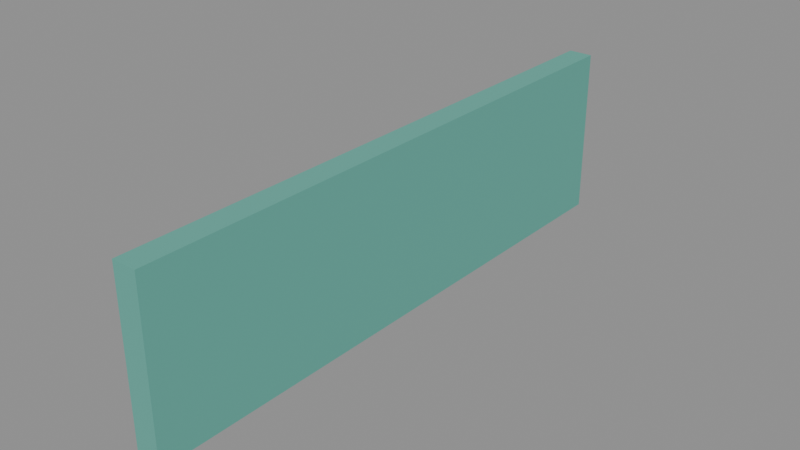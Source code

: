 # Source: placa_corredor.blend  (saved by Blender 5.3.31; exported with 4.5.12 LTS)
import bpy
from mathutils import Matrix  # noqa: F401  (used for matrix-valued properties, if any)

bpy.ops.wm.read_factory_settings(use_empty=True)
scene = bpy.context.scene
scene.name = 'Scene'

# ---- collections
col_atacarejo = bpy.data.collections.new('Atacarejo'); scene.collection.children.link(col_atacarejo)

# ---- materials (node trees are filled in below, after node groups)
mat_placacorredor = bpy.data.materials.new('PlacaCorredor')
mat_placacorredor.diffuse_color = (0.1176, 0.4157, 0.3451, 1.0)

# ---- material node trees
mat_placacorredor.use_nodes = True; mat_placacorredor.node_tree.nodes.clear()
_N = mat_placacorredor.node_tree.nodes; _L = mat_placacorredor.node_tree.links
n0 = _N.new('ShaderNodeBsdfPrincipled'); n0.name = 'Principled BSDF'; n0.location = (-200, 100)
n0.inputs[0].default_value = (0.1176, 0.4157, 0.3451, 1.0)
n0.inputs[2].default_value = 0.9
n0.inputs[10].default_value = 0.005
n1 = _N.new('ShaderNodeOutputMaterial'); n1.name = 'Material Output'; n1.location = (200, 100)
_L.new(n0.outputs[0], n1.inputs[0])
n1.is_active_output = True

# ---- meshes
me_placa_corredor = bpy.data.meshes.new('placa_corredor')
me_placa_corredor.from_pydata([(-0.01, -0.6, -0.175), (-0.01, -0.6, 0.175), (-0.01, 0.6, -0.175), (-0.01, 0.6, 0.175), (0.025, -0.6, -0.175), (0.025, -0.6, 0.175), (0.025, 0.6, -0.175), (0.025, 0.6, 0.175), (-0.025, -0.6, -0.175), (-0.025, -0.6, -0.12), (-0.025, 0.6, -0.175), (-0.025, 0.6, -0.12), (-0.01, -0.6, -0.175), (-0.01, -0.6, -0.12), (-0.01, 0.6, -0.175), (-0.01, 0.6, -0.12), (-0.025, -0.6, 0.12), (-0.025, -0.6, 0.175), (-0.025, 0.6, 0.12), (-0.025, 0.6, 0.175), (-0.01, -0.6, 0.12), (-0.01, -0.6, 0.175), (-0.01, 0.6, 0.12), (-0.01, 0.6, 0.175), (-0.025, 0.48, -0.12), (-0.025, 0.48, 0.12), (-0.025, 0.6, -0.12), (-0.025, 0.6, 0.12), (-0.01, 0.48, -0.12), (-0.01, 0.48, 0.12), (-0.01, 0.6, -0.12), (-0.01, 0.6, 0.12), (-0.025, -0.6, -0.12), (-0.025, -0.6, 0.12), (-0.025, -0.48, -0.12), (-0.025, -0.48, 0.12), (-0.01, -0.6, -0.12), (-0.01, -0.6, 0.12), (-0.01, -0.48, -0.12), (-0.01, -0.48, 0.12), (-0.02, -0.46, -0.1), (-0.02, -0.46, 0.1), (-0.02, 0.46, -0.1), (-0.02, 0.46, 0.1), (-0.01, -0.46, -0.1), (-0.01, -0.46, 0.1), (-0.01, 0.46, -0.1), (-0.01, 0.46, 0.1)], [], [(0, 1, 3, 2), (2, 3, 7, 6), (6, 7, 5, 4), (4, 5, 1, 0), (2, 6, 4, 0), (7, 3, 1, 5), (8, 9, 11, 10), (10, 11, 15, 14), (14, 15, 13, 12), (12, 13, 9, 8), (10, 14, 12, 8), (15, 11, 9, 13), (16, 17, 19, 18), (18, 19, 23, 22), (22, 23, 21, 20), (20, 21, 17, 16), (18, 22, 20, 16), (23, 19, 17, 21), (24, 25, 27, 26), (26, 27, 31, 30), (30, 31, 29, 28), (28, 29, 25, 24), (26, 30, 28, 24), (31, 27, 25, 29), (32, 33, 35, 34), (34, 35, 39, 38), (38, 39, 37, 36), (36, 37, 33, 32), (34, 38, 36, 32), (39, 35, 33, 37), (40, 41, 43, 42), (42, 43, 47, 46), (46, 47, 45, 44), (44, 45, 41, 40), (42, 46, 44, 40), (47, 43, 41, 45)])
me_placa_corredor.materials.append(mat_placacorredor)
me_placa_corredor.update()

# ---- objects
ob_placa_corredor = bpy.data.objects.new('placa_corredor', me_placa_corredor)

# ---- transforms, parenting, visibility, modifiers, constraints
ob_placa_corredor.location = (0.0, 0.0, 0.0)

# ---- collection membership
col_atacarejo.objects.link(ob_placa_corredor)

# ---- scene / render settings (as saved in the file)
scene.frame_start = 1; scene.frame_end = 250; scene.frame_set(1)
scene.render.engine = 'BLENDER_EEVEE_NEXT'
scene.render.bake_bias = 0.0
scene.render.bake_samples = 0
scene.render.compositor_device = 'GPU'
scene.eevee.use_volume_custom_range = False
scene.eevee.fast_gi_thickness_near = 0.1
scene.eevee.fast_gi_thickness_far = 0.0
scene.eevee.ray_tracing_options.screen_trace_thickness = 0.1
bpy.context.view_layer.update()

# ---- added for rendering (the .blend has no active camera and no usable light): camera, sun + grey world if the file has none
cam_auto = bpy.data.cameras.new('AutoCamera')
cam_auto.lens = 50.0
cam_auto.sensor_width = 36.0
cam_auto.clip_end = 1000.0
ob_auto_camera = bpy.data.objects.new('AutoCamera', cam_auto)
scene.collection.objects.link(ob_auto_camera)
ob_auto_camera.location = (1.15746, -1.38895, 0.925964)
ob_auto_camera.rotation_euler = (1.09748, -7.21219e-08, 0.694738)
scene.camera = ob_auto_camera
light_auto_sun = bpy.data.lights.new('AutoSun', 'SUN')
light_auto_sun.energy = 3.0
light_auto_sun.angle = 0.0523599
ob_auto_sun = bpy.data.objects.new('AutoSun', light_auto_sun)
scene.collection.objects.link(ob_auto_sun)
ob_auto_sun.rotation_euler = (0.872665, 0.174533, 0.523599)
if scene.world is None:
    world_auto = bpy.data.worlds.new('AutoWorld')
    world_auto.color = (0.3, 0.3, 0.3)
    scene.world = world_auto
bpy.context.view_layer.update()
